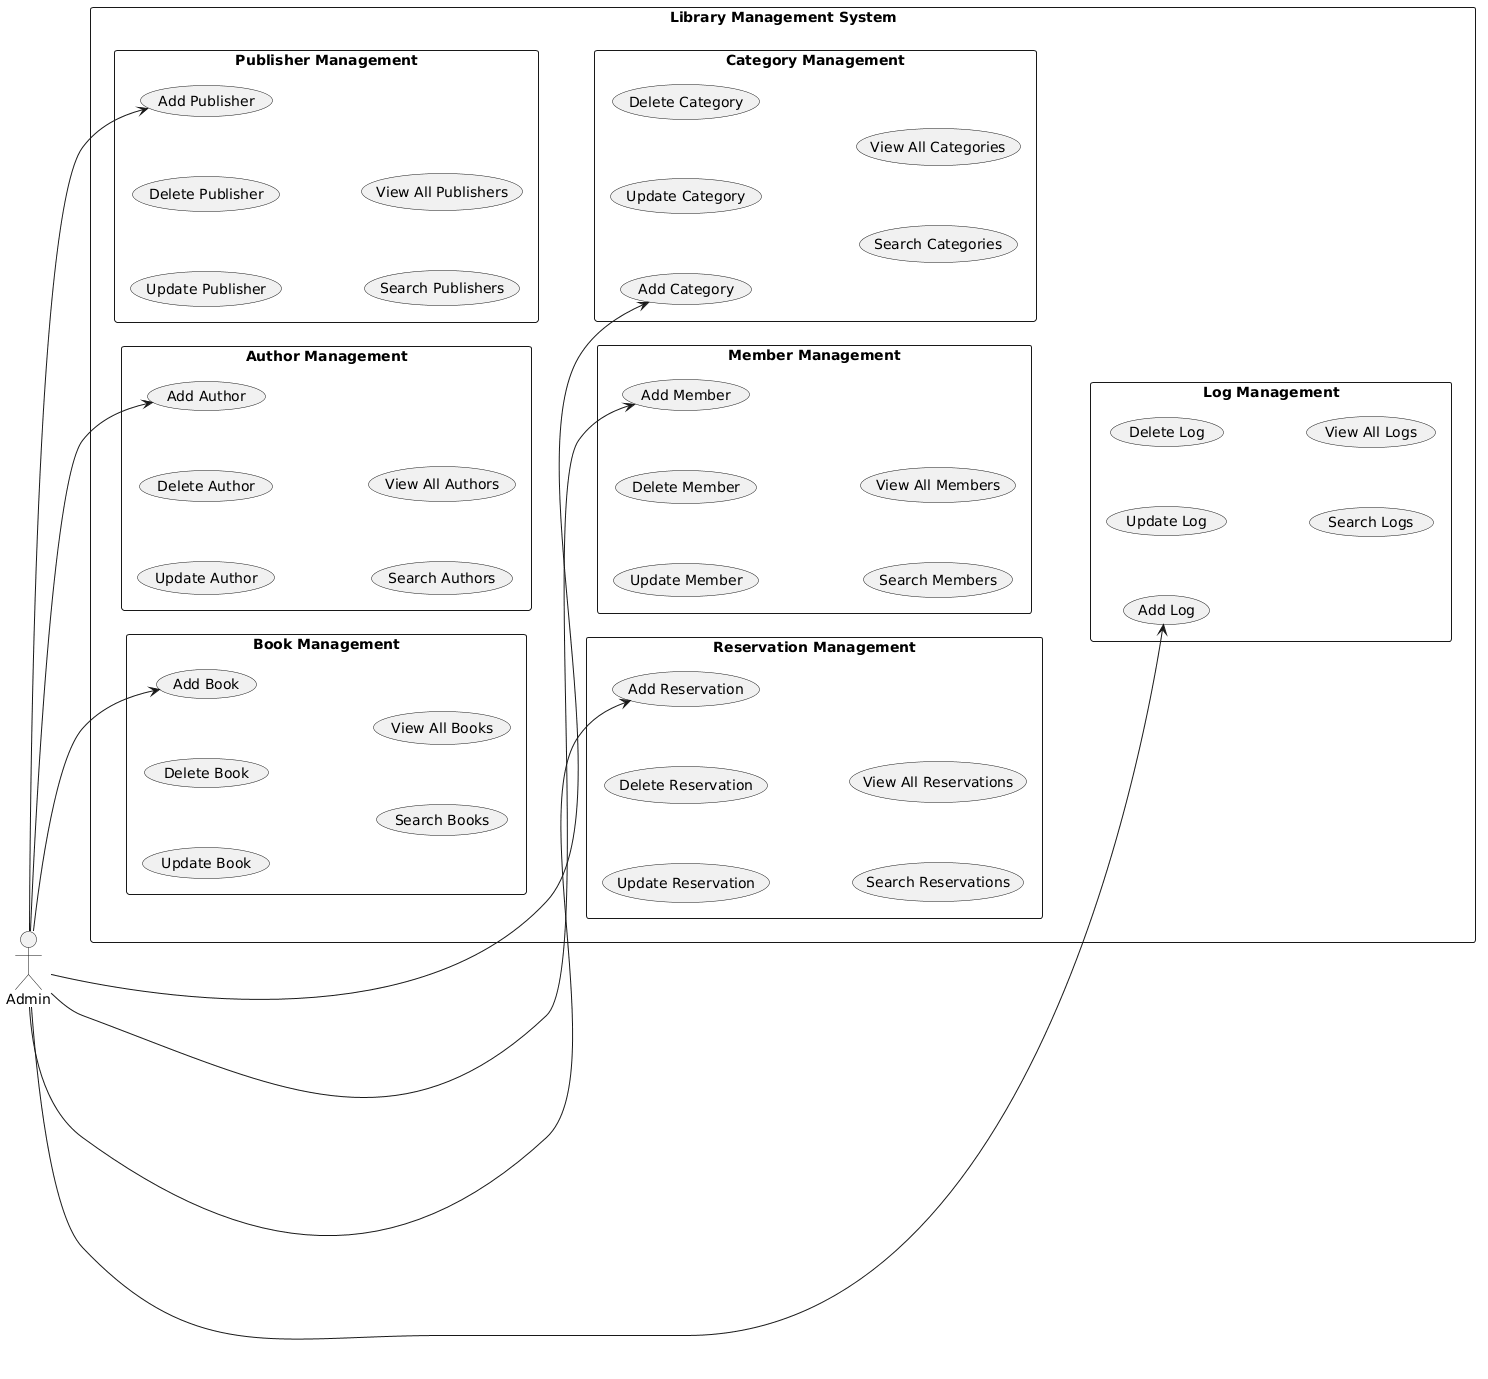

The diagram above was rendered by PlantUML. Its source (embedded in the PNG):
@startuml
left to right direction

skinparam packageStyle rectangle
skinparam nodesep 60
skinparam ranksep 80

actor Admin

rectangle "Library Management System" {

  package "Book Management" {
    usecase "Add Book" as AB
    usecase "Update Book" as UB
    usecase "Delete Book" as DB
    usecase "Search Books" as SB
    usecase "View All Books" as VAB
  }

  package "Author Management" {
    usecase "Add Author" as AA
    usecase "Update Author" as UA
    usecase "Delete Author" as DA
    usecase "Search Authors" as SA
    usecase "View All Authors" as VAA
  }

  package "Publisher Management" {
    usecase "Add Publisher" as AP
    usecase "Update Publisher" as UP
    usecase "Delete Publisher" as DP
    usecase "Search Publishers" as SP
    usecase "View All Publishers" as VAP
  }

  package "Category Management" {
    usecase "Add Category" as AC
    usecase "Update Category" as UC
    usecase "Delete Category" as DC
    usecase "Search Categories" as SC
    usecase "View All Categories" as VAC
  }

  package "Member Management" {
    usecase "Add Member" as AM
    usecase "Update Member" as UM
    usecase "Delete Member" as DM
    usecase "Search Members" as SM
    usecase "View All Members" as VAM
  }

  package "Reservation Management" {
    usecase "Add Reservation" as AR
    usecase "Update Reservation" as UR
    usecase "Delete Reservation" as DR
    usecase "Search Reservations" as SR
    usecase "View All Reservations" as VAR
  }

  package "Log Management" {
    usecase "Add Log" as ALG
    usecase "Update Log" as ULG
    usecase "Delete Log" as DLG
    usecase "Search Logs" as SL
    usecase "View All Logs" as VL
  }

}

' Admin connections

Admin --> AB
Admin --> AA
Admin --> AP
Admin --> AC
Admin --> AM
Admin --> AR
Admin --> ALG
@enduml